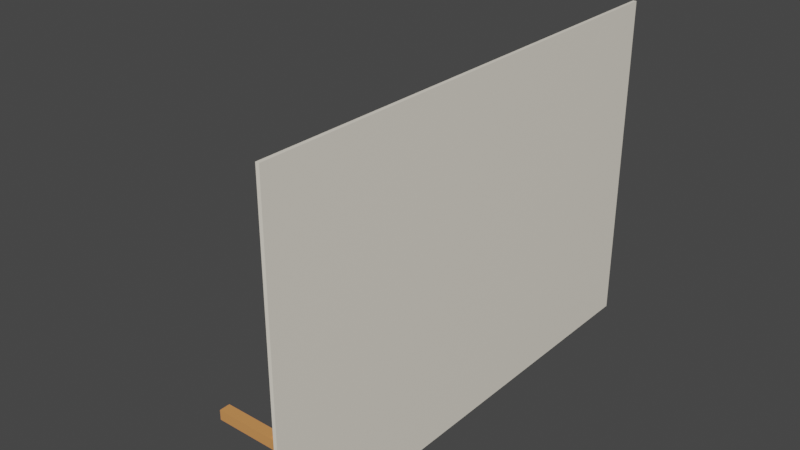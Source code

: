 # Source: PaintBoard.blend  (saved by Blender 2.81.16; exported with 4.5.12 LTS)
import bpy
from mathutils import Matrix  # noqa: F401  (used for matrix-valued properties, if any)

bpy.ops.wm.read_factory_settings(use_empty=True)
scene = bpy.context.scene
scene.name = 'Scene'

# ---- collections
col_collection = bpy.data.collections.new('Collection'); scene.collection.children.link(col_collection)

# ---- materials (node trees are filled in below, after node groups)
mat_material = bpy.data.materials.new('Material')
mat_material.alpha_threshold = 0.0
mat_material.use_transparent_shadow = False
mat_material.line_color = (0.0, 0.0, 0.0, 1.0)
mat_material_001 = bpy.data.materials.new('Material.001')
mat_material_001.use_transparent_shadow = False

# ---- material node trees
mat_material.use_nodes = True; mat_material.node_tree.nodes.clear()
_N = mat_material.node_tree.nodes; _L = mat_material.node_tree.links
n0 = _N.new('ShaderNodeOutputMaterial'); n0.name = 'Material Output'; n0.location = (300, 300)
n1 = _N.new('ShaderNodeBsdfPrincipled'); n1.name = 'Principled BSDF'; n1.location = (10, 300)
n1.distribution = 'GGX'
n1.subsurface_method = 'BURLEY'
n1.inputs[0].default_value = (0.9169, 0.8557, 0.7387, 1.0)
n1.inputs[2].default_value = 0.4
n1.inputs[3].default_value = 1.45
n1.inputs[27].default_value = (0.0, 0.0, 0.0, 1.0)
n1.inputs[28].default_value = 1.0
_L.new(n1.outputs[0], n0.inputs[0])
n0.is_active_output = True
mat_material_001.use_nodes = True; mat_material_001.node_tree.nodes.clear()
_N = mat_material_001.node_tree.nodes; _L = mat_material_001.node_tree.links
n0 = _N.new('ShaderNodeOutputMaterial'); n0.name = 'Material Output'; n0.location = (300, 300)
n1 = _N.new('ShaderNodeBsdfPrincipled'); n1.name = 'Principled BSDF'; n1.location = (10, 300)
n1.distribution = 'GGX'
n1.subsurface_method = 'BURLEY'
n1.inputs[0].default_value = (0.7154, 0.2997, 0.09635, 1.0)
n1.inputs[3].default_value = 1.45
n1.inputs[27].default_value = (0.0, 0.0, 0.0, 1.0)
n1.inputs[28].default_value = 1.0
_L.new(n1.outputs[0], n0.inputs[0])
n0.is_active_output = True

# ---- world
world_world = bpy.data.worlds.new('World'); scene.world = world_world
world_world.use_nodes = True; world_world.node_tree.nodes.clear()
_N = world_world.node_tree.nodes; _L = world_world.node_tree.links
n0 = _N.new('ShaderNodeOutputWorld'); n0.name = 'World Output'; n0.location = (300, 300)
n1 = _N.new('ShaderNodeBackground'); n1.name = 'Background'; n1.location = (10, 300)
n1.inputs[0].default_value = (0.05088, 0.05088, 0.05088, 1.0)
_L.new(n1.outputs[0], n0.inputs[0])
n0.is_active_output = True
world_world.color = (0.05088, 0.05088, 0.05088)
world_world.use_sun_shadow = False
world_world.sun_shadow_jitter_overblur = 0.0

# ---- meshes
me_cube = bpy.data.meshes.new('Cube')
me_cube.from_pydata([(1.0, 1.0, 1.0), (1.0, 1.0, -1.0), (1.0, -1.0, 1.0), (1.0, -1.0, -1.0), (-1.0, 1.0, 1.0), (-1.0, 1.0, -1.0), (-1.0, -1.0, 1.0), (-1.0, -1.0, -1.0)], [], [(0, 4, 6, 2), (3, 2, 6, 7), (7, 6, 4, 5), (5, 1, 3, 7), (1, 0, 2, 3), (5, 4, 0, 1)])
_uv = me_cube.uv_layers.new(name='UVMap')
_uv.uv.foreach_set('vector', [0.625, 0.5, 0.875, 0.5, 0.875, 0.75, 0.625, 0.75, 0.375, 0.75, 0.625, 0.75, 0.625, 1.0, 0.375, 1.0, 0.375, 0.0, 0.625, 0.0, 0.625, 0.25, 0.375, 0.25, 0.125, 0.5, 0.375, 0.5, 0.375, 0.75, 0.125, 0.75, 0.375, 0.5, 0.625, 0.5, 0.625, 0.75, 0.375, 0.75, 0.375, 0.25, 0.625, 0.25, 0.625, 0.5, 0.375, 0.5])
me_cube.materials.append(mat_material)
me_cube.use_remesh_preserve_volume = False
me_cube.use_remesh_preserve_attributes = False
me_cube.use_mirror_vertex_groups = False
me_cube.update()
me_cube_001 = bpy.data.meshes.new('Cube.001')
me_cube_001.from_pydata([(-1.0, -1.0, -1.0), (-1.0, -1.0, 1.0), (-1.0, 1.0, -1.0), (-1.0, 1.0, 1.0), (1.0, -1.0, -1.0), (1.0, -1.0, 1.0), (1.0, 1.0, -1.0), (1.0, 1.0, 1.0), (0.8493, 1.0, 1.0), (0.8493, -1.0, 1.0), (0.8493, 1.0, 30.2), (1.0, 1.0, 30.2), (1.0, -1.0, 30.2), (0.8493, -1.0, 30.2)], [], [(0, 1, 3, 2), (2, 3, 8, 7, 6), (6, 7, 5, 4), (4, 5, 9, 1, 0), (2, 6, 4, 0), (7, 8, 10, 11), (9, 8, 3, 1), (11, 10, 13, 12), (8, 9, 13, 10), (5, 7, 11, 12), (9, 5, 12, 13)])
_uv = me_cube_001.uv_layers.new(name='UVMap')
_uv.uv.foreach_set('vector', [0.375, 0.0, 0.625, 0.0, 0.625, 0.25, 0.375, 0.25, 0.375, 0.25, 0.625, 0.25, 0.625, 0.4812, 0.625, 0.5, 0.375, 0.5, 0.375, 0.5, 0.625, 0.5, 0.625, 0.75, 0.375, 0.75, 0.375, 0.75, 0.625, 0.75, 0.625, 0.7688, 0.625, 1.0, 0.375, 1.0, 0.125, 0.5, 0.375, 0.5, 0.375, 0.75, 0.125, 0.75, 0.625, 0.5, 0.625, 0.4812, 0.625, 0.4812, 0.625, 0.5, 0.6438, 0.75, 0.6438, 0.5, 0.875, 0.5, 0.875, 0.75, 0.625, 0.5, 0.6438, 0.5, 0.6438, 0.75, 0.625, 0.75, 0.6438, 0.5, 0.6438, 0.75, 0.6438, 0.75, 0.6438, 0.5, 0.625, 0.75, 0.625, 0.5, 0.625, 0.5, 0.625, 0.75, 0.625, 0.7688, 0.625, 0.75, 0.625, 0.75, 0.625, 0.7688])
me_cube_001.materials.append(mat_material_001)
me_cube_001.use_remesh_fix_poles = True
me_cube_001.use_remesh_preserve_attributes = False
me_cube_001.use_mirror_vertex_groups = False
me_cube_001.update()
me_cube_002 = bpy.data.meshes.new('Cube.002')
me_cube_002.from_pydata([(-1.0, -1.0, -1.0), (-1.0, -1.0, 1.0), (-1.0, 1.0, -1.0), (-1.0, 1.0, 1.0), (1.0, -1.0, -1.0), (1.0, -1.0, 1.0), (1.0, 1.0, -1.0), (1.0, 1.0, 1.0)], [], [(0, 1, 3, 2), (2, 3, 7, 6), (6, 7, 5, 4), (4, 5, 1, 0), (2, 6, 4, 0), (7, 3, 1, 5)])
_uv = me_cube_002.uv_layers.new(name='UVMap')
_uv.uv.foreach_set('vector', [0.375, 0.0, 0.625, 0.0, 0.625, 0.25, 0.375, 0.25, 0.375, 0.25, 0.625, 0.25, 0.625, 0.5, 0.375, 0.5, 0.375, 0.5, 0.625, 0.5, 0.625, 0.75, 0.375, 0.75, 0.375, 0.75, 0.625, 0.75, 0.625, 1.0, 0.375, 1.0, 0.125, 0.5, 0.375, 0.5, 0.375, 0.75, 0.125, 0.75, 0.625, 0.5, 0.875, 0.5, 0.875, 0.75, 0.625, 0.75])
me_cube_002.materials.append(mat_material_001)
me_cube_002.use_remesh_fix_poles = True
me_cube_002.use_remesh_preserve_attributes = False
me_cube_002.use_mirror_vertex_groups = False
me_cube_002.update()
me_cube_003 = bpy.data.meshes.new('Cube.003')
me_cube_003.from_pydata([(-1.0, -1.0, -1.0), (-1.0, -1.0, 1.0), (-1.0, 1.0, -1.0), (-1.0, 1.0, 1.0), (1.0, -1.0, -1.0), (1.0, -1.0, 1.0), (1.0, 1.0, -1.0), (1.0, 1.0, 1.0), (0.8493, 1.0, 1.0), (0.8493, -1.0, 1.0), (0.8493, 1.0, 30.2), (1.0, 1.0, 30.2), (1.0, -1.0, 30.2), (0.8493, -1.0, 30.2)], [], [(0, 1, 3, 2), (2, 3, 8, 7, 6), (6, 7, 5, 4), (4, 5, 9, 1, 0), (2, 6, 4, 0), (7, 8, 10, 11), (9, 8, 3, 1), (11, 10, 13, 12), (8, 9, 13, 10), (5, 7, 11, 12), (9, 5, 12, 13)])
_uv = me_cube_003.uv_layers.new(name='UVMap')
_uv.uv.foreach_set('vector', [0.375, 0.0, 0.625, 0.0, 0.625, 0.25, 0.375, 0.25, 0.375, 0.25, 0.625, 0.25, 0.625, 0.4812, 0.625, 0.5, 0.375, 0.5, 0.375, 0.5, 0.625, 0.5, 0.625, 0.75, 0.375, 0.75, 0.375, 0.75, 0.625, 0.75, 0.625, 0.7688, 0.625, 1.0, 0.375, 1.0, 0.125, 0.5, 0.375, 0.5, 0.375, 0.75, 0.125, 0.75, 0.625, 0.5, 0.625, 0.4812, 0.625, 0.4812, 0.625, 0.5, 0.6438, 0.75, 0.6438, 0.5, 0.875, 0.5, 0.875, 0.75, 0.625, 0.5, 0.6438, 0.5, 0.6438, 0.75, 0.625, 0.75, 0.6438, 0.5, 0.6438, 0.75, 0.6438, 0.75, 0.6438, 0.5, 0.625, 0.75, 0.625, 0.5, 0.625, 0.5, 0.625, 0.75, 0.625, 0.7688, 0.625, 0.75, 0.625, 0.75, 0.625, 0.7688])
me_cube_003.materials.append(mat_material_001)
me_cube_003.use_remesh_fix_poles = True
me_cube_003.use_remesh_preserve_attributes = False
me_cube_003.use_mirror_vertex_groups = False
me_cube_003.update()
me_cube_004 = bpy.data.meshes.new('Cube.004')
me_cube_004.from_pydata([(-1.0, -1.0, -1.0), (-1.0, -1.0, 1.0), (-1.0, 1.0, -1.0), (-1.0, 1.0, 1.0), (1.0, -1.0, -1.0), (1.0, -1.0, 1.0), (1.0, 1.0, -1.0), (1.0, 1.0, 1.0)], [], [(0, 1, 3, 2), (2, 3, 7, 6), (6, 7, 5, 4), (4, 5, 1, 0), (2, 6, 4, 0), (7, 3, 1, 5)])
_uv = me_cube_004.uv_layers.new(name='UVMap')
_uv.uv.foreach_set('vector', [0.375, 0.0, 0.625, 0.0, 0.625, 0.25, 0.375, 0.25, 0.375, 0.25, 0.625, 0.25, 0.625, 0.5, 0.375, 0.5, 0.375, 0.5, 0.625, 0.5, 0.625, 0.75, 0.375, 0.75, 0.375, 0.75, 0.625, 0.75, 0.625, 1.0, 0.375, 1.0, 0.125, 0.5, 0.375, 0.5, 0.375, 0.75, 0.125, 0.75, 0.625, 0.5, 0.875, 0.5, 0.875, 0.75, 0.625, 0.75])
me_cube_004.materials.append(mat_material_001)
me_cube_004.use_remesh_fix_poles = True
me_cube_004.use_remesh_preserve_attributes = False
me_cube_004.use_mirror_vertex_groups = False
me_cube_004.update()

# ---- objects
ob_cube = bpy.data.objects.new('Cube', me_cube)
ob_cube_001 = bpy.data.objects.new('Cube.001', me_cube_001)
ob_cube_002 = bpy.data.objects.new('Cube.002', me_cube_002)
ob_cube_003 = bpy.data.objects.new('Cube.003', me_cube_003)
ob_cube_004 = bpy.data.objects.new('Cube.004', me_cube_004)

# ---- transforms, parenting, visibility, modifiers, constraints
ob_cube.location = (0.0, 0.0, 6.988)
ob_cube.rotation_euler = (0.0, 1.571, 0.0)
ob_cube.scale = (7.09, 10.35, 0.07339)
ob_cube.lock_rotations_4d = False
ob_cube.empty_display_type = 'ARROWS'
ob_cube.lineart.crease_threshold = 0.0
ob_cube_001.location = (-3.623, -6.313, 0.0)
ob_cube_001.scale = (3.591, 0.2455, 0.2313)
ob_cube_001.lineart.crease_threshold = 0.0
ob_cube_002.location = (-2.455, -6.28, 1.99)
ob_cube_002.rotation_euler = (1.571, 0.7854, 0.0)
ob_cube_002.scale = (0.201, 2.916, 0.1297)
ob_cube_002.lineart.crease_threshold = 0.0
ob_cube_003.location = (-3.623, 6.299, 0.0)
ob_cube_003.scale = (3.591, 0.2455, 0.2313)
ob_cube_003.lineart.crease_threshold = 0.0
ob_cube_004.location = (-2.455, 6.332, 1.99)
ob_cube_004.rotation_euler = (1.571, 0.7854, 0.0)
ob_cube_004.scale = (0.201, 2.916, 0.1297)
ob_cube_004.lineart.crease_threshold = 0.0

# ---- collection membership
col_collection.objects.link(ob_cube)
col_collection.objects.link(ob_cube_001)
col_collection.objects.link(ob_cube_002)
col_collection.objects.link(ob_cube_003)
col_collection.objects.link(ob_cube_004)

# ---- scene / render settings (as saved in the file)
scene.frame_start = 1; scene.frame_end = 250; scene.frame_set(35)
scene.render.engine = 'BLENDER_EEVEE_NEXT'
scene.cycles.use_denoising = False
scene.cycles.samples = 128
scene.cycles.sampling_pattern = 'TABULATED_SOBOL'
scene.cycles.use_adaptive_sampling = False
scene.cycles.use_light_tree = False
scene.view_settings.view_transform = 'Filmic'
bpy.context.view_layer.update()

# ---- added for rendering (the .blend has no active camera and no usable light): camera, sun
cam_auto = bpy.data.cameras.new('AutoCamera')
cam_auto.lens = 50.0
cam_auto.sensor_width = 36.0
cam_auto.clip_end = 1000.0
ob_auto_camera = bpy.data.objects.new('AutoCamera', cam_auto)
scene.collection.objects.link(ob_auto_camera)
ob_auto_camera.location = (20.6709, -29.0896, 26.3166)
ob_auto_camera.rotation_euler = (1.09748, -7.21219e-08, 0.694738)
scene.camera = ob_auto_camera
light_auto_sun = bpy.data.lights.new('AutoSun', 'SUN')
light_auto_sun.energy = 3.0
light_auto_sun.angle = 0.0523599
ob_auto_sun = bpy.data.objects.new('AutoSun', light_auto_sun)
scene.collection.objects.link(ob_auto_sun)
ob_auto_sun.rotation_euler = (0.872665, 0.174533, 0.523599)
bpy.context.view_layer.update()
